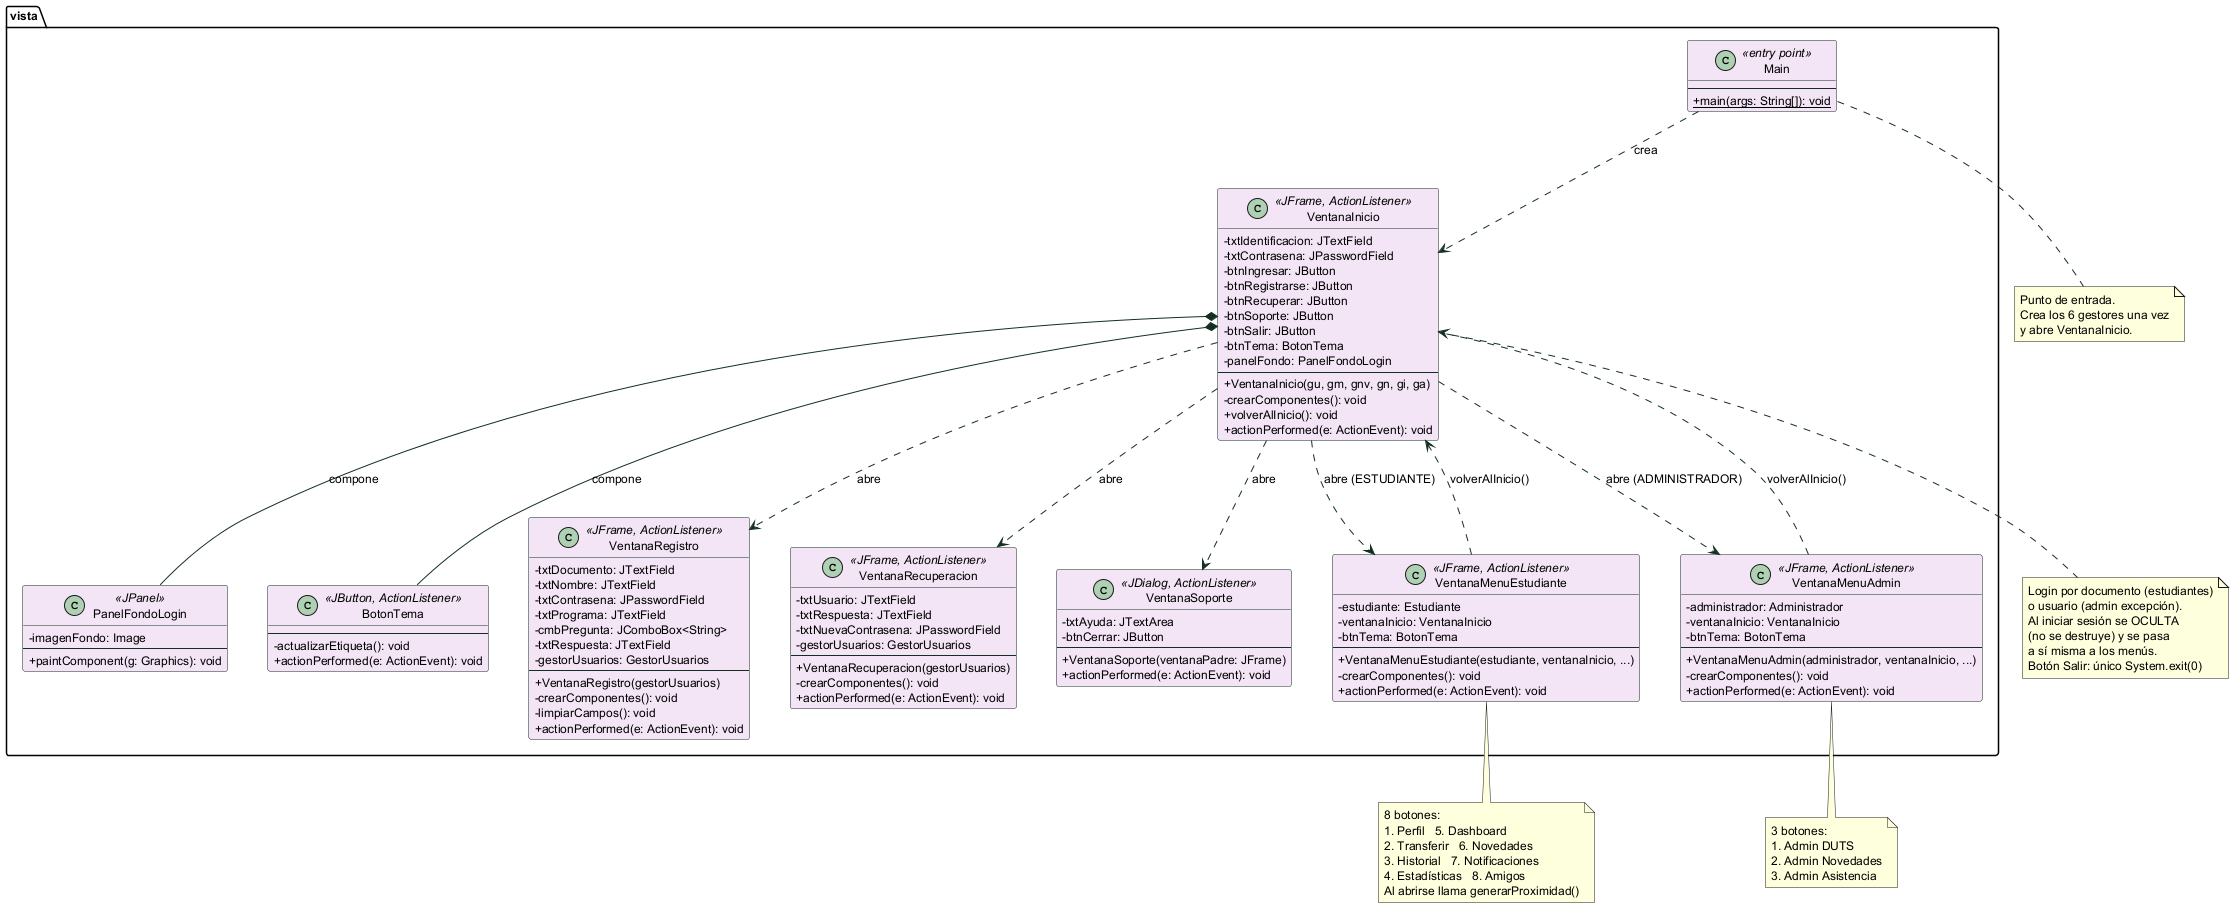

The diagram above was rendered by PlantUML. Its source (embedded in the PNG):
@startuml Diagrama de Clases - Paquete Vista (Hubs y Login)
skinparam classAttributeIconSize 0
skinparam backgroundColor #FFFFFF
skinparam defaultFontSize 12
skinparam nodesep 40
skinparam ranksep 60
skinparam class {
    BackgroundColor #F3E5F5
    BorderColor #132F20
    ArrowColor #132F20
}
skinparam stereotypeCBackgroundColor #E1BEE7

package vista {

    class Main <<entry point>> {
        --
        + {static} main(args: String[]): void
    }

    class VentanaInicio <<JFrame, ActionListener>> {
        - txtIdentificacion: JTextField
        - txtContrasena: JPasswordField
        - btnIngresar: JButton
        - btnRegistrarse: JButton
        - btnRecuperar: JButton
        - btnSoporte: JButton
        - btnSalir: JButton
        - btnTema: BotonTema
        - panelFondo: PanelFondoLogin
        --
        + VentanaInicio(gu, gm, gnv, gn, gi, ga)
        - crearComponentes(): void
        + volverAlInicio(): void
        + actionPerformed(e: ActionEvent): void
    }

    class PanelFondoLogin <<JPanel>> {
        - imagenFondo: Image
        --
        + paintComponent(g: Graphics): void
    }

    class BotonTema <<JButton, ActionListener>> {
        --
        - actualizarEtiqueta(): void
        + actionPerformed(e: ActionEvent): void
    }

    class VentanaRegistro <<JFrame, ActionListener>> {
        - txtDocumento: JTextField
        - txtNombre: JTextField
        - txtContrasena: JPasswordField
        - txtPrograma: JTextField
        - cmbPregunta: JComboBox<String>
        - txtRespuesta: JTextField
        - gestorUsuarios: GestorUsuarios
        --
        + VentanaRegistro(gestorUsuarios)
        - crearComponentes(): void
        - limpiarCampos(): void
        + actionPerformed(e: ActionEvent): void
    }

    class VentanaRecuperacion <<JFrame, ActionListener>> {
        - txtUsuario: JTextField
        - txtRespuesta: JTextField
        - txtNuevaContrasena: JPasswordField
        - gestorUsuarios: GestorUsuarios
        --
        + VentanaRecuperacion(gestorUsuarios)
        - crearComponentes(): void
        + actionPerformed(e: ActionEvent): void
    }

    class VentanaSoporte <<JDialog, ActionListener>> {
        - txtAyuda: JTextArea
        - btnCerrar: JButton
        --
        + VentanaSoporte(ventanaPadre: JFrame)
        + actionPerformed(e: ActionEvent): void
    }

    class VentanaMenuEstudiante <<JFrame, ActionListener>> {
        - estudiante: Estudiante
        - ventanaInicio: VentanaInicio
        - btnTema: BotonTema
        --
        + VentanaMenuEstudiante(estudiante, ventanaInicio, ...)
        - crearComponentes(): void
        + actionPerformed(e: ActionEvent): void
    }

    class VentanaMenuAdmin <<JFrame, ActionListener>> {
        - administrador: Administrador
        - ventanaInicio: VentanaInicio
        - btnTema: BotonTema
        --
        + VentanaMenuAdmin(administrador, ventanaInicio, ...)
        - crearComponentes(): void
        + actionPerformed(e: ActionEvent): void
    }
}

' Relaciones
Main ..> VentanaInicio : crea
VentanaInicio *-- PanelFondoLogin : compone
VentanaInicio *-- BotonTema : compone
VentanaInicio ..> VentanaRegistro : abre
VentanaInicio ..> VentanaRecuperacion : abre
VentanaInicio ..> VentanaSoporte : abre
VentanaInicio ..> VentanaMenuEstudiante : abre (ESTUDIANTE)
VentanaInicio ..> VentanaMenuAdmin : abre (ADMINISTRADOR)
VentanaMenuEstudiante ..> VentanaInicio : volverAlInicio()
VentanaMenuAdmin ..> VentanaInicio : volverAlInicio()

note bottom of Main
  Punto de entrada.
  Crea los 6 gestores una vez
  y abre VentanaInicio.
end note

note bottom of VentanaInicio
  Login por documento (estudiantes)
  o usuario (admin excepción).
  Al iniciar sesión se OCULTA
  (no se destruye) y se pasa
  a sí misma a los menús.
  Botón Salir: único System.exit(0)
end note

note bottom of VentanaMenuEstudiante
  8 botones:
  1. Perfil   5. Dashboard
  2. Transferir   6. Novedades
  3. Historial   7. Notificaciones
  4. Estadísticas   8. Amigos
  Al abrirse llama generarProximidad()
end note

note bottom of VentanaMenuAdmin
  3 botones:
  1. Admin DUTS
  2. Admin Novedades
  3. Admin Asistencia
end note

@enduml